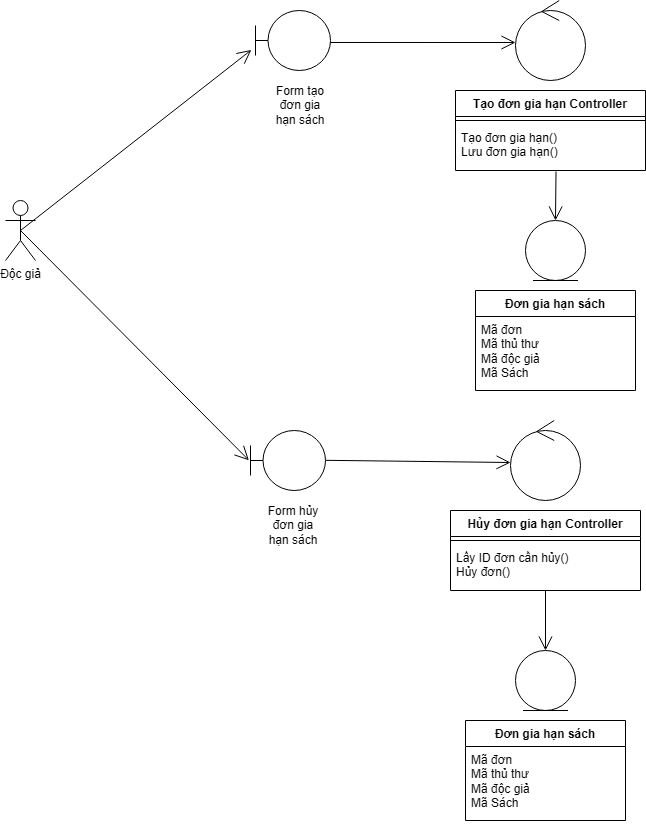

The diagram above was exported from draw.io. Its source (the exported page's mxGraphModel, read from the mxfile embedded in the PNG):
<mxGraphModel dx="1114" dy="468" grid="1" gridSize="10" guides="1" tooltips="1" connect="1" arrows="1" fold="1" page="1" pageScale="1" pageWidth="827" pageHeight="1169" math="0" shadow="0">
  <root>
    <mxCell id="0" />
    <mxCell id="1" parent="0" />
    <mxCell id="MilYXPAv9pu6fA_gagtR-27" value="Độc giả" style="shape=umlActor;verticalLabelPosition=bottom;verticalAlign=top;html=1;outlineConnect=0;" vertex="1" parent="1">
      <mxGeometry x="130" y="260" width="30" height="60" as="geometry" />
    </mxCell>
    <mxCell id="MilYXPAv9pu6fA_gagtR-28" value="" style="shape=umlBoundary;whiteSpace=wrap;html=1;" vertex="1" parent="1">
      <mxGeometry x="380" y="70" width="75" height="60" as="geometry" />
    </mxCell>
    <mxCell id="MilYXPAv9pu6fA_gagtR-29" value="Form tạo đơn gia hạn sách" style="text;html=1;align=center;verticalAlign=middle;whiteSpace=wrap;rounded=0;" vertex="1" parent="1">
      <mxGeometry x="395" y="150" width="60" height="30" as="geometry" />
    </mxCell>
    <mxCell id="MilYXPAv9pu6fA_gagtR-30" value="" style="ellipse;shape=umlControl;whiteSpace=wrap;html=1;" vertex="1" parent="1">
      <mxGeometry x="640" y="60" width="70" height="80" as="geometry" />
    </mxCell>
    <mxCell id="MilYXPAv9pu6fA_gagtR-31" value="Tạo đơn gia hạn Controller" style="swimlane;fontStyle=1;align=center;verticalAlign=top;childLayout=stackLayout;horizontal=1;startSize=26;horizontalStack=0;resizeParent=1;resizeParentMax=0;resizeLast=0;collapsible=1;marginBottom=0;whiteSpace=wrap;html=1;" vertex="1" parent="1">
      <mxGeometry x="580" y="150" width="190" height="80" as="geometry" />
    </mxCell>
    <mxCell id="MilYXPAv9pu6fA_gagtR-32" value="" style="line;strokeWidth=1;fillColor=none;align=left;verticalAlign=middle;spacingTop=-1;spacingLeft=3;spacingRight=3;rotatable=0;labelPosition=right;points=[];portConstraint=eastwest;strokeColor=inherit;" vertex="1" parent="MilYXPAv9pu6fA_gagtR-31">
      <mxGeometry y="26" width="190" height="8" as="geometry" />
    </mxCell>
    <mxCell id="MilYXPAv9pu6fA_gagtR-33" value="Tạo đơn gia hạn()&lt;div&gt;&lt;span style=&quot;background-color: transparent; color: light-dark(rgb(0, 0, 0), rgb(255, 255, 255));&quot;&gt;Lưu đơn gia hạn()&lt;/span&gt;&lt;/div&gt;" style="text;strokeColor=none;fillColor=none;align=left;verticalAlign=top;spacingLeft=4;spacingRight=4;overflow=hidden;rotatable=0;points=[[0,0.5],[1,0.5]];portConstraint=eastwest;whiteSpace=wrap;html=1;" vertex="1" parent="MilYXPAv9pu6fA_gagtR-31">
      <mxGeometry y="34" width="190" height="46" as="geometry" />
    </mxCell>
    <mxCell id="MilYXPAv9pu6fA_gagtR-34" value="Đơn gia hạn sách" style="swimlane;fontStyle=1;align=center;verticalAlign=top;childLayout=stackLayout;horizontal=1;startSize=26;horizontalStack=0;resizeParent=1;resizeParentMax=0;resizeLast=0;collapsible=1;marginBottom=0;whiteSpace=wrap;html=1;" vertex="1" parent="1">
      <mxGeometry x="600" y="350" width="160" height="100" as="geometry" />
    </mxCell>
    <mxCell id="MilYXPAv9pu6fA_gagtR-35" value="&lt;div&gt;Mã đơn&lt;/div&gt;Mã thủ thư&lt;div&gt;Mã độc giả&lt;/div&gt;&lt;div&gt;Mã Sách&lt;/div&gt;" style="text;strokeColor=none;fillColor=none;align=left;verticalAlign=top;spacingLeft=4;spacingRight=4;overflow=hidden;rotatable=0;points=[[0,0.5],[1,0.5]];portConstraint=eastwest;whiteSpace=wrap;html=1;" vertex="1" parent="MilYXPAv9pu6fA_gagtR-34">
      <mxGeometry y="26" width="160" height="74" as="geometry" />
    </mxCell>
    <mxCell id="MilYXPAv9pu6fA_gagtR-36" value="" style="endArrow=open;endFill=1;endSize=12;html=1;rounded=0;exitX=0.529;exitY=1.022;exitDx=0;exitDy=0;exitPerimeter=0;entryX=0.5;entryY=0;entryDx=0;entryDy=0;" edge="1" parent="1" source="MilYXPAv9pu6fA_gagtR-33" target="MilYXPAv9pu6fA_gagtR-39">
      <mxGeometry width="160" relative="1" as="geometry">
        <mxPoint x="430" y="270" as="sourcePoint" />
        <mxPoint x="700" y="270" as="targetPoint" />
      </mxGeometry>
    </mxCell>
    <mxCell id="MilYXPAv9pu6fA_gagtR-37" value="" style="endArrow=open;endFill=1;endSize=12;html=1;rounded=0;exitX=1;exitY=0.533;exitDx=0;exitDy=0;exitPerimeter=0;entryX=0;entryY=0.525;entryDx=0;entryDy=0;entryPerimeter=0;" edge="1" parent="1" source="MilYXPAv9pu6fA_gagtR-28" target="MilYXPAv9pu6fA_gagtR-30">
      <mxGeometry width="160" relative="1" as="geometry">
        <mxPoint x="679" y="241" as="sourcePoint" />
        <mxPoint x="680" y="320" as="targetPoint" />
      </mxGeometry>
    </mxCell>
    <mxCell id="MilYXPAv9pu6fA_gagtR-38" value="" style="endArrow=open;endFill=1;endSize=12;html=1;rounded=0;exitX=0.5;exitY=0.5;exitDx=0;exitDy=0;exitPerimeter=0;entryX=-0.055;entryY=0.657;entryDx=0;entryDy=0;entryPerimeter=0;" edge="1" parent="1" source="MilYXPAv9pu6fA_gagtR-27" target="MilYXPAv9pu6fA_gagtR-28">
      <mxGeometry width="160" relative="1" as="geometry">
        <mxPoint x="465" y="112" as="sourcePoint" />
        <mxPoint x="380" y="100" as="targetPoint" />
      </mxGeometry>
    </mxCell>
    <mxCell id="MilYXPAv9pu6fA_gagtR-39" value="" style="ellipse;shape=umlEntity;whiteSpace=wrap;html=1;" vertex="1" parent="1">
      <mxGeometry x="650" y="280" width="60" height="60" as="geometry" />
    </mxCell>
    <mxCell id="MilYXPAv9pu6fA_gagtR-40" value="" style="shape=umlBoundary;whiteSpace=wrap;html=1;" vertex="1" parent="1">
      <mxGeometry x="375" y="490" width="75" height="60" as="geometry" />
    </mxCell>
    <mxCell id="MilYXPAv9pu6fA_gagtR-41" value="Form hủy đơn gia hạn sách" style="text;html=1;align=center;verticalAlign=middle;whiteSpace=wrap;rounded=0;" vertex="1" parent="1">
      <mxGeometry x="387.5" y="570" width="60" height="30" as="geometry" />
    </mxCell>
    <mxCell id="MilYXPAv9pu6fA_gagtR-42" value="" style="endArrow=open;endFill=1;endSize=12;html=1;rounded=0;exitX=0.5;exitY=0.5;exitDx=0;exitDy=0;exitPerimeter=0;entryX=-0.021;entryY=0.497;entryDx=0;entryDy=0;entryPerimeter=0;" edge="1" parent="1" target="MilYXPAv9pu6fA_gagtR-40" source="MilYXPAv9pu6fA_gagtR-27">
      <mxGeometry width="160" relative="1" as="geometry">
        <mxPoint x="140" y="710" as="sourcePoint" />
        <mxPoint x="375" y="520" as="targetPoint" />
      </mxGeometry>
    </mxCell>
    <mxCell id="MilYXPAv9pu6fA_gagtR-43" value="" style="ellipse;shape=umlControl;whiteSpace=wrap;html=1;" vertex="1" parent="1">
      <mxGeometry x="635" y="480" width="70" height="80" as="geometry" />
    </mxCell>
    <mxCell id="MilYXPAv9pu6fA_gagtR-44" value="Hủy đơn gia hạn Controller" style="swimlane;fontStyle=1;align=center;verticalAlign=top;childLayout=stackLayout;horizontal=1;startSize=26;horizontalStack=0;resizeParent=1;resizeParentMax=0;resizeLast=0;collapsible=1;marginBottom=0;whiteSpace=wrap;html=1;" vertex="1" parent="1">
      <mxGeometry x="575" y="570" width="190" height="80" as="geometry" />
    </mxCell>
    <mxCell id="MilYXPAv9pu6fA_gagtR-45" value="" style="line;strokeWidth=1;fillColor=none;align=left;verticalAlign=middle;spacingTop=-1;spacingLeft=3;spacingRight=3;rotatable=0;labelPosition=right;points=[];portConstraint=eastwest;strokeColor=inherit;" vertex="1" parent="MilYXPAv9pu6fA_gagtR-44">
      <mxGeometry y="26" width="190" height="8" as="geometry" />
    </mxCell>
    <mxCell id="MilYXPAv9pu6fA_gagtR-46" value="Lấy ID đơn cần hủy()&lt;div&gt;&lt;span style=&quot;background-color: transparent; color: light-dark(rgb(0, 0, 0), rgb(255, 255, 255));&quot;&gt;Hủy đơn()&lt;/span&gt;&lt;/div&gt;&lt;div&gt;&lt;span style=&quot;background-color: transparent; color: light-dark(rgb(0, 0, 0), rgb(255, 255, 255));&quot;&gt;&lt;br&gt;&lt;/span&gt;&lt;/div&gt;" style="text;strokeColor=none;fillColor=none;align=left;verticalAlign=top;spacingLeft=4;spacingRight=4;overflow=hidden;rotatable=0;points=[[0,0.5],[1,0.5]];portConstraint=eastwest;whiteSpace=wrap;html=1;" vertex="1" parent="MilYXPAv9pu6fA_gagtR-44">
      <mxGeometry y="34" width="190" height="46" as="geometry" />
    </mxCell>
    <mxCell id="MilYXPAv9pu6fA_gagtR-49" value="" style="endArrow=open;endFill=1;endSize=12;html=1;rounded=0;entryX=0.5;entryY=0;entryDx=0;entryDy=0;" edge="1" parent="1" target="MilYXPAv9pu6fA_gagtR-51">
      <mxGeometry width="160" relative="1" as="geometry">
        <mxPoint x="670" y="650" as="sourcePoint" />
        <mxPoint x="695" y="690" as="targetPoint" />
      </mxGeometry>
    </mxCell>
    <mxCell id="MilYXPAv9pu6fA_gagtR-50" value="" style="endArrow=open;endFill=1;endSize=12;html=1;rounded=0;exitX=1.003;exitY=0.497;exitDx=0;exitDy=0;exitPerimeter=0;entryX=0;entryY=0.525;entryDx=0;entryDy=0;entryPerimeter=0;" edge="1" parent="1" target="MilYXPAv9pu6fA_gagtR-43" source="MilYXPAv9pu6fA_gagtR-40">
      <mxGeometry width="160" relative="1" as="geometry">
        <mxPoint x="450" y="522" as="sourcePoint" />
        <mxPoint x="675" y="740" as="targetPoint" />
      </mxGeometry>
    </mxCell>
    <mxCell id="MilYXPAv9pu6fA_gagtR-52" value="" style="group" vertex="1" connectable="0" parent="1">
      <mxGeometry x="590" y="710" width="160" height="170" as="geometry" />
    </mxCell>
    <mxCell id="MilYXPAv9pu6fA_gagtR-47" value="Đơn gia hạn sách" style="swimlane;fontStyle=1;align=center;verticalAlign=top;childLayout=stackLayout;horizontal=1;startSize=26;horizontalStack=0;resizeParent=1;resizeParentMax=0;resizeLast=0;collapsible=1;marginBottom=0;whiteSpace=wrap;html=1;" vertex="1" parent="MilYXPAv9pu6fA_gagtR-52">
      <mxGeometry y="70" width="160" height="100" as="geometry" />
    </mxCell>
    <mxCell id="MilYXPAv9pu6fA_gagtR-48" value="&lt;div&gt;Mã đơn&lt;/div&gt;Mã thủ thư&lt;div&gt;Mã độc giả&lt;/div&gt;&lt;div&gt;Mã Sách&lt;/div&gt;" style="text;strokeColor=none;fillColor=none;align=left;verticalAlign=top;spacingLeft=4;spacingRight=4;overflow=hidden;rotatable=0;points=[[0,0.5],[1,0.5]];portConstraint=eastwest;whiteSpace=wrap;html=1;" vertex="1" parent="MilYXPAv9pu6fA_gagtR-47">
      <mxGeometry y="26" width="160" height="74" as="geometry" />
    </mxCell>
    <mxCell id="MilYXPAv9pu6fA_gagtR-51" value="" style="ellipse;shape=umlEntity;whiteSpace=wrap;html=1;" vertex="1" parent="MilYXPAv9pu6fA_gagtR-52">
      <mxGeometry x="50" width="60" height="60" as="geometry" />
    </mxCell>
  </root>
</mxGraphModel>